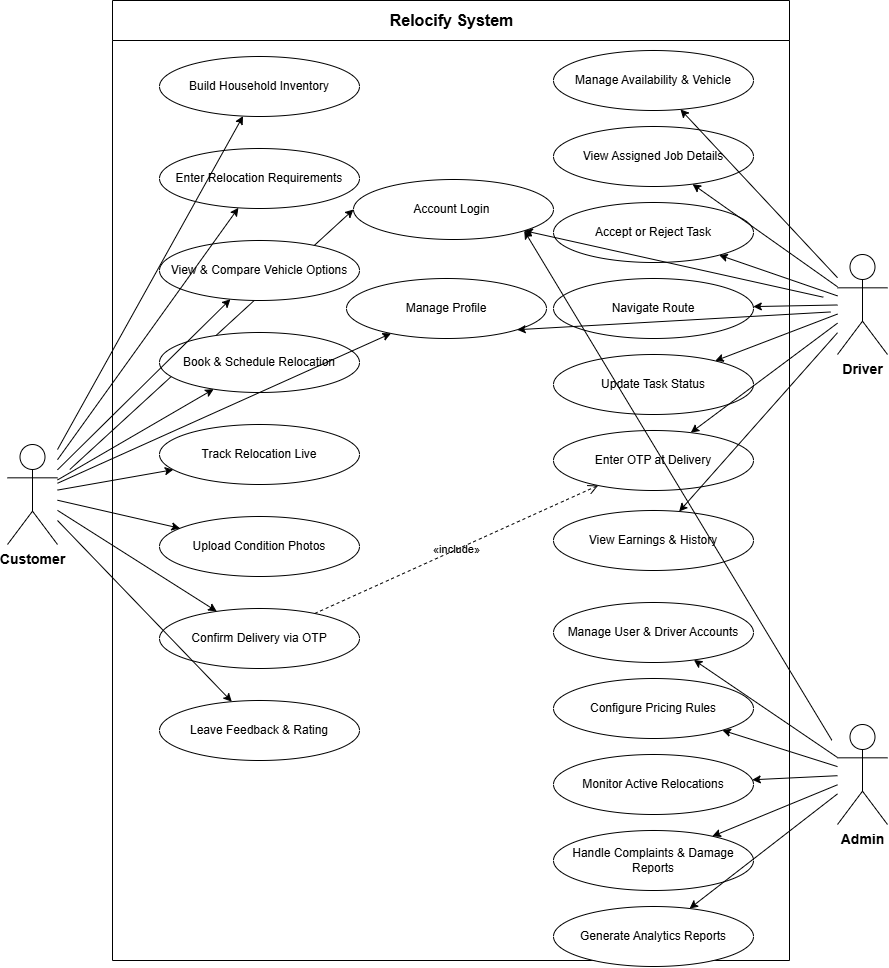

The diagram above was exported from draw.io. Its source (the exported page's mxGraphModel, read from the mxfile embedded in the PNG):
<mxGraphModel dx="1585" dy="891" grid="0" gridSize="10" guides="1" tooltips="1" connect="1" arrows="1" fold="1" page="1" pageScale="1" pageWidth="1169" pageHeight="1654" background="light-dark(#FFFFFF,#121212)" math="0" shadow="0" adaptiveColors="auto">
  <root>
    <mxCell id="0" />
    <mxCell id="1" parent="0" />
    <mxCell id="sys" parent="1" style="swimlane;startSize=40;html=1;fillColor=none;fontStyle=1;fontSize=16;align=center;verticalAlign=middle;pointerEvents=0;labelBackgroundColor=none;" value="Relocify System" vertex="1">
      <mxGeometry height="960" width="677" x="215" y="36" as="geometry" />
    </mxCell>
    <mxCell id="c1" parent="sys" style="ellipse;whiteSpace=wrap;html=1;labelBackgroundColor=none;" value="Account Login&amp;nbsp;" vertex="1">
      <mxGeometry height="60" width="200" x="241" y="179" as="geometry" />
    </mxCell>
    <mxCell id="c2" parent="sys" style="ellipse;whiteSpace=wrap;html=1;labelBackgroundColor=none;" value="Manage Profile" vertex="1">
      <mxGeometry height="60" width="200" x="234" y="278" as="geometry" />
    </mxCell>
    <mxCell id="d1" parent="sys" style="ellipse;whiteSpace=wrap;html=1;labelBackgroundColor=none;" value="Manage Availability &amp; Vehicle" vertex="1">
      <mxGeometry height="60" width="200" x="441" y="50" as="geometry" />
    </mxCell>
    <mxCell id="d2" parent="sys" style="ellipse;whiteSpace=wrap;html=1;labelBackgroundColor=none;" value="View Assigned Job Details" vertex="1">
      <mxGeometry height="60" width="200" x="441" y="126" as="geometry" />
    </mxCell>
    <mxCell id="d3" parent="sys" style="ellipse;whiteSpace=wrap;html=1;labelBackgroundColor=none;" value="Accept or Reject Task" vertex="1">
      <mxGeometry height="60" width="200" x="441" y="202" as="geometry" />
    </mxCell>
    <mxCell id="d4" parent="sys" style="ellipse;whiteSpace=wrap;html=1;labelBackgroundColor=none;" value="Navigate Route" vertex="1">
      <mxGeometry height="60" width="200" x="441" y="278" as="geometry" />
    </mxCell>
    <mxCell id="d5" parent="sys" style="ellipse;whiteSpace=wrap;html=1;labelBackgroundColor=none;" value="Update Task Status" vertex="1">
      <mxGeometry height="60" width="200" x="441" y="354" as="geometry" />
    </mxCell>
    <mxCell id="d6" parent="sys" style="ellipse;whiteSpace=wrap;html=1;labelBackgroundColor=none;" value="Enter OTP at Delivery" vertex="1">
      <mxGeometry height="60" width="200" x="441" y="430" as="geometry" />
    </mxCell>
    <mxCell id="d7" parent="sys" style="ellipse;whiteSpace=wrap;html=1;labelBackgroundColor=none;" value="View Earnings &amp; History" vertex="1">
      <mxGeometry height="60" width="200" x="441" y="510" as="geometry" />
    </mxCell>
    <mxCell id="a1" parent="sys" style="ellipse;whiteSpace=wrap;html=1;labelBackgroundColor=none;" value="Manage User &amp; Driver Accounts" vertex="1">
      <mxGeometry height="60" width="200" x="441" y="602" as="geometry" />
    </mxCell>
    <mxCell id="a2" parent="sys" style="ellipse;whiteSpace=wrap;html=1;labelBackgroundColor=none;" value="Configure Pricing Rules" vertex="1">
      <mxGeometry height="60" width="200" x="441" y="678" as="geometry" />
    </mxCell>
    <mxCell id="a3" parent="sys" style="ellipse;whiteSpace=wrap;html=1;labelBackgroundColor=none;" value="Monitor Active Relocations" vertex="1">
      <mxGeometry height="60" width="200" x="441" y="754" as="geometry" />
    </mxCell>
    <mxCell id="a4" parent="sys" style="ellipse;whiteSpace=wrap;html=1;labelBackgroundColor=none;" value="Handle Complaints &amp; Damage Reports" vertex="1">
      <mxGeometry height="60" width="200" x="441" y="830" as="geometry" />
    </mxCell>
    <mxCell id="a5" parent="sys" style="ellipse;whiteSpace=wrap;html=1;labelBackgroundColor=none;" value="Generate Analytics Reports" vertex="1">
      <mxGeometry height="60" width="200" x="441" y="906" as="geometry" />
    </mxCell>
    <mxCell id="c3" parent="sys" style="ellipse;whiteSpace=wrap;html=1;labelBackgroundColor=none;" value="Build Household Inventory" vertex="1">
      <mxGeometry height="60" width="200" x="47" y="56" as="geometry" />
    </mxCell>
    <mxCell id="c4" parent="sys" style="ellipse;whiteSpace=wrap;html=1;labelBackgroundColor=none;" value="Enter Relocation Requirements" vertex="1">
      <mxGeometry height="60" width="200" x="47" y="148" as="geometry" />
    </mxCell>
    <mxCell id="ec1" edge="1" parent="sys" style="html=1;endArrow=classic;rounded=0;labelBackgroundColor=none;fontColor=default;entryX=0;entryY=0.5;entryDx=0;entryDy=0;endFill=1;" target="c1">
      <mxGeometry relative="1" as="geometry">
        <mxPoint x="-42.69" y="469" as="sourcePoint" />
        <mxPoint x="306.51919102188185" y="150.43205004011702" as="targetPoint" />
      </mxGeometry>
    </mxCell>
    <mxCell id="c5" parent="sys" style="ellipse;whiteSpace=wrap;html=1;labelBackgroundColor=none;" value="View &amp; Compare Vehicle Options" vertex="1">
      <mxGeometry height="60" width="200" x="47" y="240" as="geometry" />
    </mxCell>
    <mxCell id="c6" parent="sys" style="ellipse;whiteSpace=wrap;html=1;labelBackgroundColor=none;" value="Book &amp; Schedule Relocation" vertex="1">
      <mxGeometry height="60" width="200" x="47" y="332" as="geometry" />
    </mxCell>
    <mxCell id="c7" parent="sys" style="ellipse;whiteSpace=wrap;html=1;labelBackgroundColor=none;" value="Track Relocation Live" vertex="1">
      <mxGeometry height="60" width="200" x="47" y="424" as="geometry" />
    </mxCell>
    <mxCell id="c8" parent="sys" style="ellipse;whiteSpace=wrap;html=1;labelBackgroundColor=none;" value="Upload Condition Photos" vertex="1">
      <mxGeometry height="60" width="200" x="47" y="516" as="geometry" />
    </mxCell>
    <mxCell id="c9" parent="sys" style="ellipse;whiteSpace=wrap;html=1;labelBackgroundColor=none;" value="Confirm Delivery via OTP" vertex="1">
      <mxGeometry height="60" width="200" x="47" y="608" as="geometry" />
    </mxCell>
    <mxCell id="c10" parent="sys" style="ellipse;whiteSpace=wrap;html=1;labelBackgroundColor=none;" value="Leave Feedback &amp; Rating" vertex="1">
      <mxGeometry height="60" width="200" x="47" y="700" as="geometry" />
    </mxCell>
    <mxCell id="actCust" parent="1" style="shape=umlActor;verticalLabelPosition=bottom;verticalAlign=top;html=1;outlineConnect=0;fontStyle=1;fontSize=14;labelBackgroundColor=none;" value="Customer" vertex="1">
      <mxGeometry height="100" width="50" x="110" y="480" as="geometry" />
    </mxCell>
    <mxCell id="actDrv" parent="1" style="shape=umlActor;verticalLabelPosition=bottom;verticalAlign=top;html=1;outlineConnect=0;fontStyle=1;fontSize=14;labelBackgroundColor=none;" value="Driver" vertex="1">
      <mxGeometry height="100" width="50" x="940" y="290" as="geometry" />
    </mxCell>
    <mxCell id="actAdm" parent="1" style="shape=umlActor;verticalLabelPosition=bottom;verticalAlign=top;html=1;outlineConnect=0;fontStyle=1;fontSize=14;labelBackgroundColor=none;" value="Admin" vertex="1">
      <mxGeometry height="100" width="50" x="940" y="760" as="geometry" />
    </mxCell>
    <mxCell id="ec2" edge="1" parent="1" source="actCust" style="html=1;endArrow=classic;rounded=0;labelBackgroundColor=none;fontColor=default;endFill=1;" target="c2">
      <mxGeometry relative="1" as="geometry" />
    </mxCell>
    <mxCell id="ec3" edge="1" parent="1" source="actCust" style="html=1;endArrow=classic;rounded=0;labelBackgroundColor=none;fontColor=default;endFill=1;" target="c3">
      <mxGeometry relative="1" as="geometry" />
    </mxCell>
    <mxCell id="ec4" edge="1" parent="1" source="actCust" style="html=1;endArrow=classic;rounded=0;labelBackgroundColor=none;fontColor=default;endFill=1;" target="c4">
      <mxGeometry relative="1" as="geometry" />
    </mxCell>
    <mxCell id="ec5" edge="1" parent="1" source="actCust" style="html=1;endArrow=classic;rounded=0;labelBackgroundColor=none;fontColor=default;endFill=1;" target="c5">
      <mxGeometry relative="1" as="geometry" />
    </mxCell>
    <mxCell id="ec6" edge="1" parent="1" source="actCust" style="html=1;endArrow=classic;rounded=0;labelBackgroundColor=none;fontColor=default;endFill=1;" target="c6">
      <mxGeometry relative="1" as="geometry" />
    </mxCell>
    <mxCell id="ec7" edge="1" parent="1" source="actCust" style="html=1;endArrow=classic;rounded=0;labelBackgroundColor=none;fontColor=default;endFill=1;" target="c7">
      <mxGeometry relative="1" as="geometry" />
    </mxCell>
    <mxCell id="ec8" edge="1" parent="1" source="actCust" style="html=1;endArrow=classic;rounded=0;labelBackgroundColor=none;fontColor=default;endFill=1;" target="c8">
      <mxGeometry relative="1" as="geometry" />
    </mxCell>
    <mxCell id="ec9" edge="1" parent="1" source="actCust" style="html=1;endArrow=classic;rounded=0;labelBackgroundColor=none;fontColor=default;endFill=1;" target="c9">
      <mxGeometry relative="1" as="geometry" />
    </mxCell>
    <mxCell id="ec10" edge="1" parent="1" source="actCust" style="html=1;endArrow=classic;rounded=0;labelBackgroundColor=none;fontColor=default;endFill=1;" target="c10">
      <mxGeometry relative="1" as="geometry" />
    </mxCell>
    <mxCell id="ed1" edge="1" parent="1" source="actDrv" style="html=1;endArrow=classic;rounded=0;labelBackgroundColor=none;fontColor=default;endFill=1;" target="d1">
      <mxGeometry relative="1" as="geometry" />
    </mxCell>
    <mxCell id="ed2" edge="1" parent="1" source="actDrv" style="html=1;endArrow=classic;rounded=0;labelBackgroundColor=none;fontColor=default;endFill=1;" target="d2">
      <mxGeometry relative="1" as="geometry" />
    </mxCell>
    <mxCell id="ed3" edge="1" parent="1" source="actDrv" style="html=1;endArrow=classic;rounded=0;labelBackgroundColor=none;fontColor=default;endFill=1;" target="d3">
      <mxGeometry relative="1" as="geometry" />
    </mxCell>
    <mxCell id="ed4" edge="1" parent="1" source="actDrv" style="html=1;endArrow=classic;rounded=0;labelBackgroundColor=none;fontColor=default;endFill=1;" target="d4">
      <mxGeometry relative="1" as="geometry" />
    </mxCell>
    <mxCell id="ed5" edge="1" parent="1" source="actDrv" style="html=1;endArrow=classic;rounded=0;labelBackgroundColor=none;fontColor=default;endFill=1;" target="d5">
      <mxGeometry relative="1" as="geometry" />
    </mxCell>
    <mxCell id="ed6" edge="1" parent="1" source="actDrv" style="html=1;endArrow=classic;rounded=0;labelBackgroundColor=none;fontColor=default;endFill=1;" target="d6">
      <mxGeometry relative="1" as="geometry" />
    </mxCell>
    <mxCell id="ed7" edge="1" parent="1" source="actDrv" style="html=1;endArrow=classic;rounded=0;labelBackgroundColor=none;fontColor=default;endFill=1;" target="d7">
      <mxGeometry relative="1" as="geometry" />
    </mxCell>
    <mxCell id="ea1" edge="1" parent="1" source="actAdm" style="html=1;endArrow=classic;rounded=0;labelBackgroundColor=none;fontColor=default;endFill=1;" target="a1">
      <mxGeometry relative="1" as="geometry" />
    </mxCell>
    <mxCell id="ea2" edge="1" parent="1" source="actAdm" style="html=1;endArrow=classic;rounded=0;labelBackgroundColor=none;fontColor=default;endFill=1;" target="a2">
      <mxGeometry relative="1" as="geometry" />
    </mxCell>
    <mxCell id="ea3" edge="1" parent="1" source="actAdm" style="html=1;endArrow=classic;rounded=0;labelBackgroundColor=none;fontColor=default;endFill=1;" target="a3">
      <mxGeometry relative="1" as="geometry" />
    </mxCell>
    <mxCell id="ea4" edge="1" parent="1" source="actAdm" style="html=1;endArrow=classic;rounded=0;labelBackgroundColor=none;fontColor=default;endFill=1;" target="a4">
      <mxGeometry relative="1" as="geometry" />
    </mxCell>
    <mxCell id="ea5" edge="1" parent="1" source="actAdm" style="html=1;endArrow=classic;rounded=0;labelBackgroundColor=none;fontColor=default;endFill=1;" target="a5">
      <mxGeometry relative="1" as="geometry" />
    </mxCell>
    <mxCell id="einc" edge="1" parent="1" source="c9" style="html=1;endArrow=open;endFill=0;dashed=1;rounded=0;endSize=8;labelBackgroundColor=none;fontColor=default;" target="d6" value="&amp;laquo;include&amp;raquo;">
      <mxGeometry relative="1" as="geometry" />
    </mxCell>
    <mxCell id="RngQRnf6nCPFsZCsb9yp-2" edge="1" parent="1" style="html=1;endArrow=classic;rounded=0;labelBackgroundColor=none;fontColor=default;endFill=1;entryX=1;entryY=1;entryDx=0;entryDy=0;" target="c1">
      <mxGeometry relative="1" as="geometry">
        <mxPoint x="925.77" y="332.69" as="sourcePoint" />
        <mxPoint x="97" y="126" as="targetPoint" />
      </mxGeometry>
    </mxCell>
    <mxCell id="RngQRnf6nCPFsZCsb9yp-3" edge="1" parent="1" style="html=1;endArrow=classic;rounded=0;labelBackgroundColor=none;fontColor=default;endFill=1;entryX=1;entryY=1;entryDx=0;entryDy=0;" target="c1">
      <mxGeometry relative="1" as="geometry">
        <mxPoint x="934.38" y="775.77" as="sourcePoint" />
        <mxPoint x="976" y="421" as="targetPoint" />
      </mxGeometry>
    </mxCell>
    <mxCell id="RngQRnf6nCPFsZCsb9yp-4" edge="1" parent="1" style="html=1;endArrow=classic;rounded=0;labelBackgroundColor=none;fontColor=default;endFill=1;entryX=1;entryY=1;entryDx=0;entryDy=0;" target="c2">
      <mxGeometry relative="1" as="geometry">
        <mxPoint x="933.15" y="347.46" as="sourcePoint" />
        <mxPoint x="1026" y="534" as="targetPoint" />
      </mxGeometry>
    </mxCell>
  </root>
</mxGraphModel>